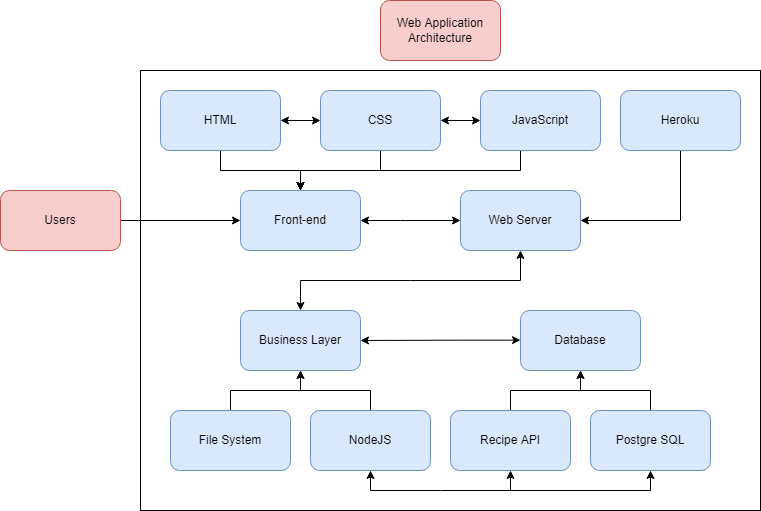

The diagram above was exported from draw.io. Its source (the exported page's mxGraphModel, read from the mxfile embedded in the PNG):
<mxGraphModel dx="1422" dy="794" grid="1" gridSize="10" guides="1" tooltips="1" connect="1" arrows="1" fold="1" page="1" pageScale="1" pageWidth="850" pageHeight="1100" math="0" shadow="0">
  <root>
    <mxCell id="0" />
    <mxCell id="1" parent="0" />
    <mxCell id="RkfqC8ct1cnb8Ml7055w-2" style="edgeStyle=orthogonalEdgeStyle;rounded=0;orthogonalLoop=1;jettySize=auto;html=1;startArrow=none;" parent="1" source="OnSqxyrT8gpBG_dLi6I4-12" target="OnSqxyrT8gpBG_dLi6I4-19" edge="1">
      <mxGeometry relative="1" as="geometry" />
    </mxCell>
    <mxCell id="RkfqC8ct1cnb8Ml7055w-7" style="edgeStyle=orthogonalEdgeStyle;rounded=0;orthogonalLoop=1;jettySize=auto;html=1;exitX=0.5;exitY=1;exitDx=0;exitDy=0;entryX=0.5;entryY=0;entryDx=0;entryDy=0;" parent="1" source="yF7wbZXGxoFJm-T1BltU-2" target="OnSqxyrT8gpBG_dLi6I4-19" edge="1">
      <mxGeometry relative="1" as="geometry" />
    </mxCell>
    <mxCell id="yF7wbZXGxoFJm-T1BltU-2" value="HTML" style="rounded=1;whiteSpace=wrap;html=1;fillColor=#dae8fc;strokeColor=#6c8ebf;" parent="1" vertex="1">
      <mxGeometry x="200" y="270" width="120" height="60" as="geometry" />
    </mxCell>
    <mxCell id="RkfqC8ct1cnb8Ml7055w-17" style="edgeStyle=orthogonalEdgeStyle;rounded=0;orthogonalLoop=1;jettySize=auto;html=1;entryX=0.5;entryY=1;entryDx=0;entryDy=0;" parent="1" source="OnSqxyrT8gpBG_dLi6I4-1" target="OnSqxyrT8gpBG_dLi6I4-22" edge="1">
      <mxGeometry relative="1" as="geometry" />
    </mxCell>
    <mxCell id="OnSqxyrT8gpBG_dLi6I4-1" value="NodeJS" style="rounded=1;whiteSpace=wrap;html=1;fillColor=#dae8fc;strokeColor=#6c8ebf;" parent="1" vertex="1">
      <mxGeometry x="350" y="590" width="120" height="60" as="geometry" />
    </mxCell>
    <mxCell id="RkfqC8ct1cnb8Ml7055w-33" style="edgeStyle=orthogonalEdgeStyle;rounded=0;orthogonalLoop=1;jettySize=auto;html=1;entryX=0;entryY=0.5;entryDx=0;entryDy=0;" parent="1" source="OnSqxyrT8gpBG_dLi6I4-4" target="OnSqxyrT8gpBG_dLi6I4-19" edge="1">
      <mxGeometry relative="1" as="geometry">
        <mxPoint x="270" y="400" as="targetPoint" />
        <Array as="points" />
      </mxGeometry>
    </mxCell>
    <mxCell id="OnSqxyrT8gpBG_dLi6I4-4" value="Users" style="rounded=1;whiteSpace=wrap;html=1;fillColor=#f8cecc;strokeColor=#b85450;glass=0;shadow=0;sketch=0;" parent="1" vertex="1">
      <mxGeometry x="40" y="370" width="120" height="60" as="geometry" />
    </mxCell>
    <mxCell id="RkfqC8ct1cnb8Ml7055w-19" style="edgeStyle=orthogonalEdgeStyle;rounded=0;orthogonalLoop=1;jettySize=auto;html=1;entryX=0.5;entryY=1;entryDx=0;entryDy=0;" parent="1" source="OnSqxyrT8gpBG_dLi6I4-7" target="RkfqC8ct1cnb8Ml7055w-18" edge="1">
      <mxGeometry relative="1" as="geometry" />
    </mxCell>
    <mxCell id="OnSqxyrT8gpBG_dLi6I4-7" value="Postgre SQL" style="rounded=1;whiteSpace=wrap;html=1;shadow=0;glass=0;sketch=0;fillColor=#dae8fc;strokeColor=#6c8ebf;" parent="1" vertex="1">
      <mxGeometry x="630" y="590" width="120" height="60" as="geometry" />
    </mxCell>
    <mxCell id="RkfqC8ct1cnb8Ml7055w-40" style="edgeStyle=orthogonalEdgeStyle;rounded=0;orthogonalLoop=1;jettySize=auto;html=1;entryX=1;entryY=0.5;entryDx=0;entryDy=0;exitX=0.5;exitY=1;exitDx=0;exitDy=0;" parent="1" source="OnSqxyrT8gpBG_dLi6I4-8" target="vlFLBkrDiq-pUmUMsOoS-1" edge="1">
      <mxGeometry relative="1" as="geometry">
        <mxPoint x="700" y="410" as="targetPoint" />
        <Array as="points">
          <mxPoint x="720" y="400" />
        </Array>
      </mxGeometry>
    </mxCell>
    <mxCell id="OnSqxyrT8gpBG_dLi6I4-8" value="Heroku" style="rounded=1;whiteSpace=wrap;html=1;shadow=0;glass=0;sketch=0;fillColor=#dae8fc;strokeColor=#6c8ebf;" parent="1" vertex="1">
      <mxGeometry x="660" y="270" width="120" height="60" as="geometry" />
    </mxCell>
    <mxCell id="RkfqC8ct1cnb8Ml7055w-3" style="edgeStyle=orthogonalEdgeStyle;rounded=0;orthogonalLoop=1;jettySize=auto;html=1;exitX=0.5;exitY=1;exitDx=0;exitDy=0;entryX=0.5;entryY=0;entryDx=0;entryDy=0;" parent="1" source="OnSqxyrT8gpBG_dLi6I4-12" target="OnSqxyrT8gpBG_dLi6I4-19" edge="1">
      <mxGeometry relative="1" as="geometry" />
    </mxCell>
    <mxCell id="OnSqxyrT8gpBG_dLi6I4-18" value="Web Application Architecture" style="rounded=1;whiteSpace=wrap;html=1;shadow=0;glass=0;sketch=0;fillColor=#f8cecc;strokeColor=#b85450;" parent="1" vertex="1">
      <mxGeometry x="420" y="180" width="120" height="60" as="geometry" />
    </mxCell>
    <mxCell id="OnSqxyrT8gpBG_dLi6I4-19" value="Front-end" style="rounded=1;whiteSpace=wrap;html=1;shadow=0;glass=0;sketch=0;fillColor=#dae8fc;strokeColor=#6c8ebf;" parent="1" vertex="1">
      <mxGeometry x="280" y="370" width="120" height="60" as="geometry" />
    </mxCell>
    <mxCell id="OnSqxyrT8gpBG_dLi6I4-22" value="Business Layer" style="rounded=1;whiteSpace=wrap;html=1;shadow=0;glass=0;sketch=0;fillColor=#dae8fc;strokeColor=#6c8ebf;" parent="1" vertex="1">
      <mxGeometry x="280" y="490" width="120" height="60" as="geometry" />
    </mxCell>
    <mxCell id="vlFLBkrDiq-pUmUMsOoS-1" value="Web Server" style="rounded=1;whiteSpace=wrap;html=1;fillColor=#dae8fc;strokeColor=#6c8ebf;" parent="1" vertex="1">
      <mxGeometry x="500" y="370" width="120" height="60" as="geometry" />
    </mxCell>
    <mxCell id="OnSqxyrT8gpBG_dLi6I4-12" value="CSS" style="rounded=1;whiteSpace=wrap;html=1;shadow=0;glass=0;sketch=0;fillColor=#dae8fc;strokeColor=#6c8ebf;" parent="1" vertex="1">
      <mxGeometry x="360" y="270" width="120" height="60" as="geometry" />
    </mxCell>
    <mxCell id="RkfqC8ct1cnb8Ml7055w-11" value="" style="endArrow=classic;startArrow=classic;html=1;rounded=0;entryX=0;entryY=0.5;entryDx=0;entryDy=0;exitX=1;exitY=0.5;exitDx=0;exitDy=0;" parent="1" source="OnSqxyrT8gpBG_dLi6I4-19" target="vlFLBkrDiq-pUmUMsOoS-1" edge="1">
      <mxGeometry width="50" height="50" relative="1" as="geometry">
        <mxPoint x="420" y="490" as="sourcePoint" />
        <mxPoint x="470" y="440" as="targetPoint" />
        <Array as="points">
          <mxPoint x="440" y="400" />
        </Array>
      </mxGeometry>
    </mxCell>
    <mxCell id="RkfqC8ct1cnb8Ml7055w-16" style="edgeStyle=orthogonalEdgeStyle;rounded=0;orthogonalLoop=1;jettySize=auto;html=1;entryX=0.5;entryY=1;entryDx=0;entryDy=0;" parent="1" source="RkfqC8ct1cnb8Ml7055w-12" target="OnSqxyrT8gpBG_dLi6I4-22" edge="1">
      <mxGeometry relative="1" as="geometry">
        <Array as="points">
          <mxPoint x="270" y="570" />
          <mxPoint x="340" y="570" />
        </Array>
      </mxGeometry>
    </mxCell>
    <mxCell id="RkfqC8ct1cnb8Ml7055w-12" value="File System" style="rounded=1;whiteSpace=wrap;html=1;fillColor=#dae8fc;strokeColor=#6c8ebf;" parent="1" vertex="1">
      <mxGeometry x="210" y="590" width="120" height="60" as="geometry" />
    </mxCell>
    <mxCell id="RkfqC8ct1cnb8Ml7055w-14" value="" style="endArrow=classic;startArrow=classic;html=1;rounded=0;exitX=1;exitY=0.5;exitDx=0;exitDy=0;entryX=0;entryY=0.5;entryDx=0;entryDy=0;" parent="1" source="yF7wbZXGxoFJm-T1BltU-2" target="OnSqxyrT8gpBG_dLi6I4-12" edge="1">
      <mxGeometry width="50" height="50" relative="1" as="geometry">
        <mxPoint x="420" y="460" as="sourcePoint" />
        <mxPoint x="470" y="410" as="targetPoint" />
      </mxGeometry>
    </mxCell>
    <mxCell id="RkfqC8ct1cnb8Ml7055w-18" value="Database" style="rounded=1;whiteSpace=wrap;html=1;shadow=0;glass=0;sketch=0;fillColor=#dae8fc;strokeColor=#6c8ebf;" parent="1" vertex="1">
      <mxGeometry x="560" y="490" width="120" height="60" as="geometry" />
    </mxCell>
    <mxCell id="RkfqC8ct1cnb8Ml7055w-20" value="" style="endArrow=classic;startArrow=classic;html=1;rounded=0;entryX=0;entryY=0.5;entryDx=0;entryDy=0;exitX=1;exitY=0.5;exitDx=0;exitDy=0;" parent="1" source="OnSqxyrT8gpBG_dLi6I4-22" edge="1">
      <mxGeometry width="50" height="50" relative="1" as="geometry">
        <mxPoint x="460" y="519.66" as="sourcePoint" />
        <mxPoint x="560" y="519.66" as="targetPoint" />
        <Array as="points">
          <mxPoint x="500" y="519.66" />
        </Array>
      </mxGeometry>
    </mxCell>
    <mxCell id="RkfqC8ct1cnb8Ml7055w-21" value="" style="endArrow=classic;startArrow=classic;html=1;rounded=0;exitX=0.5;exitY=0;exitDx=0;exitDy=0;entryX=0.5;entryY=1;entryDx=0;entryDy=0;" parent="1" source="OnSqxyrT8gpBG_dLi6I4-22" target="vlFLBkrDiq-pUmUMsOoS-1" edge="1">
      <mxGeometry width="50" height="50" relative="1" as="geometry">
        <mxPoint x="320" y="500" as="sourcePoint" />
        <mxPoint x="370" y="450" as="targetPoint" />
        <Array as="points">
          <mxPoint x="340" y="460" />
          <mxPoint x="450" y="460" />
          <mxPoint x="560" y="460" />
        </Array>
      </mxGeometry>
    </mxCell>
    <mxCell id="RkfqC8ct1cnb8Ml7055w-23" style="edgeStyle=orthogonalEdgeStyle;rounded=0;orthogonalLoop=1;jettySize=auto;html=1;exitX=0.5;exitY=0;exitDx=0;exitDy=0;entryX=0.5;entryY=1;entryDx=0;entryDy=0;" parent="1" source="RkfqC8ct1cnb8Ml7055w-22" target="RkfqC8ct1cnb8Ml7055w-18" edge="1">
      <mxGeometry relative="1" as="geometry" />
    </mxCell>
    <mxCell id="RkfqC8ct1cnb8Ml7055w-22" value="Recipe API" style="rounded=1;whiteSpace=wrap;html=1;fillColor=#dae8fc;strokeColor=#6c8ebf;" parent="1" vertex="1">
      <mxGeometry x="490" y="590" width="120" height="60" as="geometry" />
    </mxCell>
    <mxCell id="RkfqC8ct1cnb8Ml7055w-26" value="" style="endArrow=classic;startArrow=classic;html=1;rounded=0;exitX=0.5;exitY=1;exitDx=0;exitDy=0;entryX=0.5;entryY=1;entryDx=0;entryDy=0;" parent="1" source="OnSqxyrT8gpBG_dLi6I4-1" target="RkfqC8ct1cnb8Ml7055w-22" edge="1">
      <mxGeometry width="50" height="50" relative="1" as="geometry">
        <mxPoint x="370" y="480" as="sourcePoint" />
        <mxPoint x="570" y="670" as="targetPoint" />
        <Array as="points">
          <mxPoint x="410" y="670" />
          <mxPoint x="480" y="670" />
          <mxPoint x="550" y="670" />
        </Array>
      </mxGeometry>
    </mxCell>
    <mxCell id="RkfqC8ct1cnb8Ml7055w-27" value="" style="endArrow=classic;html=1;rounded=0;entryX=0.5;entryY=1;entryDx=0;entryDy=0;" parent="1" target="OnSqxyrT8gpBG_dLi6I4-7" edge="1">
      <mxGeometry width="50" height="50" relative="1" as="geometry">
        <mxPoint x="550" y="670" as="sourcePoint" />
        <mxPoint x="420" y="430" as="targetPoint" />
        <Array as="points">
          <mxPoint x="690" y="670" />
        </Array>
      </mxGeometry>
    </mxCell>
    <mxCell id="RkfqC8ct1cnb8Ml7055w-30" value="" style="rounded=0;whiteSpace=wrap;html=1;fillColor=none;" parent="1" vertex="1">
      <mxGeometry x="180" y="250" width="620" height="440" as="geometry" />
    </mxCell>
    <mxCell id="RkfqC8ct1cnb8Ml7055w-41" style="edgeStyle=orthogonalEdgeStyle;rounded=0;orthogonalLoop=1;jettySize=auto;html=1;" parent="1" source="RkfqC8ct1cnb8Ml7055w-38" edge="1">
      <mxGeometry relative="1" as="geometry">
        <mxPoint x="340" y="370" as="targetPoint" />
        <Array as="points">
          <mxPoint x="560" y="350" />
        </Array>
      </mxGeometry>
    </mxCell>
    <mxCell id="RkfqC8ct1cnb8Ml7055w-38" value="JavaScript" style="rounded=1;whiteSpace=wrap;html=1;shadow=0;glass=0;sketch=0;fillColor=#dae8fc;strokeColor=#6c8ebf;" parent="1" vertex="1">
      <mxGeometry x="520" y="270" width="120" height="60" as="geometry" />
    </mxCell>
    <mxCell id="RkfqC8ct1cnb8Ml7055w-43" value="" style="endArrow=classic;startArrow=classic;html=1;rounded=0;exitX=1;exitY=0.5;exitDx=0;exitDy=0;entryX=0;entryY=0.5;entryDx=0;entryDy=0;" parent="1" source="OnSqxyrT8gpBG_dLi6I4-12" target="RkfqC8ct1cnb8Ml7055w-38" edge="1">
      <mxGeometry width="50" height="50" relative="1" as="geometry">
        <mxPoint x="410" y="520" as="sourcePoint" />
        <mxPoint x="460" y="470" as="targetPoint" />
      </mxGeometry>
    </mxCell>
  </root>
</mxGraphModel>